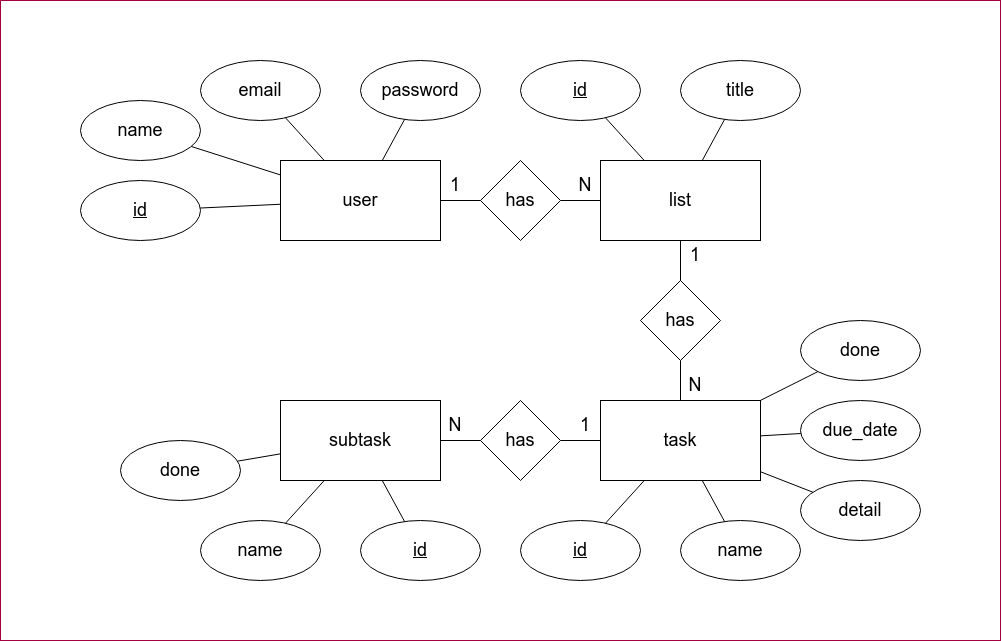

The diagram above was exported from draw.io. Its source (the exported page's mxGraphModel, read from the mxfile embedded in the PNG):
<mxGraphModel dx="1353" dy="1036" grid="1" gridSize="10" guides="1" tooltips="1" connect="1" arrows="1" fold="1" page="1" pageScale="1" pageWidth="850" pageHeight="1100" math="0" shadow="0">
  <root>
    <mxCell id="0" />
    <mxCell id="1" parent="0" />
    <mxCell id="132" value="" style="rounded=0;whiteSpace=wrap;html=1;fontSize=18;fontColor=#ffffff;strokeColor=#A50040;fillColor=#FFFFFF;" vertex="1" parent="1">
      <mxGeometry x="80" y="80" width="1000" height="640" as="geometry" />
    </mxCell>
    <mxCell id="4" value="" style="group" vertex="1" connectable="0" parent="1">
      <mxGeometry x="360" y="240" width="160" height="80" as="geometry" />
    </mxCell>
    <mxCell id="2" value="" style="html=1;dashed=0;whitespace=wrap;fillColor=#FFFFFF;strokeColor=#000000;" vertex="1" parent="4">
      <mxGeometry width="160" height="80" as="geometry" />
    </mxCell>
    <mxCell id="3" value="&lt;font color=&quot;#000000&quot; style=&quot;font-size: 18px&quot;&gt;user&lt;/font&gt;" style="text;html=1;strokeColor=none;fillColor=none;align=center;verticalAlign=middle;whiteSpace=wrap;rounded=0;" vertex="1" parent="4">
      <mxGeometry x="50" y="25" width="60" height="30" as="geometry" />
    </mxCell>
    <mxCell id="5" value="" style="group" vertex="1" connectable="0" parent="1">
      <mxGeometry x="680" y="240" width="160" height="80" as="geometry" />
    </mxCell>
    <mxCell id="6" value="" style="html=1;dashed=0;whitespace=wrap;fillColor=#FFFFFF;strokeColor=#000000;" vertex="1" parent="5">
      <mxGeometry width="160" height="80" as="geometry" />
    </mxCell>
    <mxCell id="7" value="&lt;font color=&quot;#000000&quot; style=&quot;font-size: 18px&quot;&gt;list&lt;/font&gt;" style="text;html=1;strokeColor=none;fillColor=none;align=center;verticalAlign=middle;whiteSpace=wrap;rounded=0;" vertex="1" parent="5">
      <mxGeometry x="50" y="25" width="60" height="30" as="geometry" />
    </mxCell>
    <mxCell id="18" style="edgeStyle=none;html=1;fontSize=20;fontColor=#000000;endArrow=none;endFill=0;strokeColor=#000000;" edge="1" parent="1" source="8" target="6">
      <mxGeometry relative="1" as="geometry" />
    </mxCell>
    <mxCell id="20" style="edgeStyle=none;html=1;fontSize=20;fontColor=#000000;endArrow=none;endFill=0;strokeColor=#000000;" edge="1" parent="1" source="9" target="11">
      <mxGeometry relative="1" as="geometry" />
    </mxCell>
    <mxCell id="10" value="" style="group" vertex="1" connectable="0" parent="1">
      <mxGeometry x="680" y="480" width="160" height="80" as="geometry" />
    </mxCell>
    <mxCell id="11" value="" style="html=1;dashed=0;whitespace=wrap;fillColor=#FFFFFF;strokeColor=#000000;" vertex="1" parent="10">
      <mxGeometry width="160" height="80" as="geometry" />
    </mxCell>
    <mxCell id="12" value="&lt;font color=&quot;#000000&quot; style=&quot;font-size: 18px&quot;&gt;task&lt;/font&gt;" style="text;html=1;strokeColor=none;fillColor=none;align=center;verticalAlign=middle;whiteSpace=wrap;rounded=0;" vertex="1" parent="10">
      <mxGeometry x="50" y="25" width="60" height="30" as="geometry" />
    </mxCell>
    <mxCell id="22" style="edgeStyle=none;html=1;fontSize=20;fontColor=#000000;endArrow=none;endFill=0;strokeColor=#000000;" edge="1" parent="1" source="13" target="15">
      <mxGeometry relative="1" as="geometry" />
    </mxCell>
    <mxCell id="14" value="" style="group" vertex="1" connectable="0" parent="1">
      <mxGeometry x="360" y="480" width="160" height="80" as="geometry" />
    </mxCell>
    <mxCell id="33" value="" style="group" vertex="1" connectable="0" parent="14">
      <mxGeometry width="160" height="80" as="geometry" />
    </mxCell>
    <mxCell id="15" value="" style="html=1;dashed=0;whitespace=wrap;fillColor=#FFFFFF;strokeColor=#000000;" vertex="1" parent="33">
      <mxGeometry width="160" height="80" as="geometry" />
    </mxCell>
    <mxCell id="16" value="&lt;font color=&quot;#000000&quot; style=&quot;font-size: 18px&quot;&gt;subtask&lt;/font&gt;" style="text;html=1;strokeColor=none;fillColor=none;align=center;verticalAlign=middle;whiteSpace=wrap;rounded=0;" vertex="1" parent="33">
      <mxGeometry x="50" y="25" width="60" height="30" as="geometry" />
    </mxCell>
    <mxCell id="17" style="edgeStyle=none;html=1;fontSize=20;fontColor=#000000;endArrow=none;endFill=0;strokeColor=#000000;" edge="1" parent="1" source="2" target="8">
      <mxGeometry relative="1" as="geometry" />
    </mxCell>
    <mxCell id="19" style="edgeStyle=none;html=1;entryX=0.5;entryY=1;entryDx=0;entryDy=0;fontSize=20;fontColor=#000000;endArrow=none;endFill=0;strokeColor=#000000;" edge="1" parent="1" source="6" target="24">
      <mxGeometry relative="1" as="geometry" />
    </mxCell>
    <mxCell id="21" style="edgeStyle=none;html=1;fontSize=20;fontColor=#000000;endArrow=none;endFill=0;strokeColor=#000000;" edge="1" parent="1" source="11" target="13">
      <mxGeometry relative="1" as="geometry" />
    </mxCell>
    <mxCell id="25" value="" style="group" vertex="1" connectable="0" parent="1">
      <mxGeometry x="560" y="240" width="80" height="80" as="geometry" />
    </mxCell>
    <mxCell id="8" value="" style="rhombus;whiteSpace=wrap;html=1;fontSize=20;fontColor=#000000;strokeColor=#000000;fillColor=#FFFFFF;" vertex="1" parent="25">
      <mxGeometry width="80" height="80" as="geometry" />
    </mxCell>
    <mxCell id="23" value="&lt;font color=&quot;#000000&quot; style=&quot;font-size: 18px&quot;&gt;has&lt;/font&gt;" style="text;html=1;strokeColor=none;fillColor=none;align=center;verticalAlign=middle;whiteSpace=wrap;rounded=0;" vertex="1" parent="25">
      <mxGeometry x="10" y="25" width="60" height="30" as="geometry" />
    </mxCell>
    <mxCell id="26" value="" style="group" vertex="1" connectable="0" parent="1">
      <mxGeometry x="720" y="360" width="80" height="80" as="geometry" />
    </mxCell>
    <mxCell id="9" value="" style="rhombus;whiteSpace=wrap;html=1;fontSize=20;fontColor=#000000;strokeColor=#000000;fillColor=#FFFFFF;" vertex="1" parent="26">
      <mxGeometry width="80" height="80" as="geometry" />
    </mxCell>
    <mxCell id="24" value="&lt;font color=&quot;#000000&quot; style=&quot;font-size: 18px&quot;&gt;has&lt;/font&gt;" style="text;html=1;strokeColor=none;fillColor=none;align=center;verticalAlign=middle;whiteSpace=wrap;rounded=0;" vertex="1" parent="26">
      <mxGeometry x="10" y="25" width="60" height="30" as="geometry" />
    </mxCell>
    <mxCell id="28" value="" style="group" vertex="1" connectable="0" parent="1">
      <mxGeometry x="560" y="480" width="80" height="80" as="geometry" />
    </mxCell>
    <mxCell id="13" value="" style="rhombus;whiteSpace=wrap;html=1;fontSize=20;fontColor=#000000;strokeColor=#000000;fillColor=#FFFFFF;" vertex="1" parent="28">
      <mxGeometry width="80" height="80" as="geometry" />
    </mxCell>
    <mxCell id="27" value="&lt;font color=&quot;#000000&quot; style=&quot;font-size: 18px&quot;&gt;has&lt;/font&gt;" style="text;html=1;strokeColor=none;fillColor=none;align=center;verticalAlign=middle;whiteSpace=wrap;rounded=0;" vertex="1" parent="28">
      <mxGeometry x="10" y="25" width="60" height="30" as="geometry" />
    </mxCell>
    <mxCell id="36" value="" style="group;fontStyle=4" vertex="1" connectable="0" parent="1">
      <mxGeometry x="160" y="260" width="120" height="60" as="geometry" />
    </mxCell>
    <mxCell id="34" value="" style="ellipse;whiteSpace=wrap;html=1;fontSize=20;fontColor=#000000;strokeColor=#000000;fillColor=#FFFFFF;" vertex="1" parent="36">
      <mxGeometry width="120" height="60" as="geometry" />
    </mxCell>
    <mxCell id="35" value="&lt;font color=&quot;#000000&quot; size=&quot;1&quot;&gt;&lt;u style=&quot;font-size: 18px&quot;&gt;id&lt;/u&gt;&lt;/font&gt;" style="text;html=1;strokeColor=none;fillColor=none;align=center;verticalAlign=middle;whiteSpace=wrap;rounded=0;" vertex="1" parent="36">
      <mxGeometry x="30" y="18.75" width="60" height="22.5" as="geometry" />
    </mxCell>
    <mxCell id="40" value="" style="group" vertex="1" connectable="0" parent="1">
      <mxGeometry x="160" y="180" width="120" height="60" as="geometry" />
    </mxCell>
    <mxCell id="38" value="" style="ellipse;whiteSpace=wrap;html=1;fontSize=20;fontColor=#000000;strokeColor=#000000;fillColor=#FFFFFF;" vertex="1" parent="40">
      <mxGeometry width="120" height="60" as="geometry" />
    </mxCell>
    <mxCell id="39" value="&lt;font color=&quot;#000000&quot; style=&quot;font-size: 18px&quot;&gt;name&lt;/font&gt;" style="text;html=1;strokeColor=none;fillColor=none;align=center;verticalAlign=middle;whiteSpace=wrap;rounded=0;" vertex="1" parent="40">
      <mxGeometry x="30" y="18.75" width="60" height="22.5" as="geometry" />
    </mxCell>
    <mxCell id="44" value="" style="group" vertex="1" connectable="0" parent="1">
      <mxGeometry x="280" y="140" width="120" height="60" as="geometry" />
    </mxCell>
    <mxCell id="45" value="" style="ellipse;whiteSpace=wrap;html=1;fontSize=20;fontColor=#000000;strokeColor=#000000;fillColor=#FFFFFF;" vertex="1" parent="44">
      <mxGeometry width="120" height="60" as="geometry" />
    </mxCell>
    <mxCell id="46" value="&lt;font color=&quot;#000000&quot; style=&quot;font-size: 18px&quot;&gt;email&lt;/font&gt;" style="text;html=1;strokeColor=none;fillColor=none;align=center;verticalAlign=middle;whiteSpace=wrap;rounded=0;" vertex="1" parent="44">
      <mxGeometry x="30" y="18.75" width="60" height="22.5" as="geometry" />
    </mxCell>
    <mxCell id="47" value="" style="group" vertex="1" connectable="0" parent="1">
      <mxGeometry x="440" y="140" width="120" height="60" as="geometry" />
    </mxCell>
    <mxCell id="48" value="" style="ellipse;whiteSpace=wrap;html=1;fontSize=20;fontColor=#000000;strokeColor=#000000;fillColor=#FFFFFF;" vertex="1" parent="47">
      <mxGeometry width="120" height="60" as="geometry" />
    </mxCell>
    <mxCell id="49" value="&lt;font color=&quot;#000000&quot; style=&quot;font-size: 18px&quot;&gt;password&lt;/font&gt;" style="text;html=1;strokeColor=none;fillColor=none;align=center;verticalAlign=middle;whiteSpace=wrap;rounded=0;" vertex="1" parent="47">
      <mxGeometry x="30" y="18.75" width="60" height="22.5" as="geometry" />
    </mxCell>
    <mxCell id="55" style="edgeStyle=none;html=1;fontSize=18;fontColor=#000000;endArrow=none;endFill=0;strokeColor=#000000;" edge="1" parent="1" source="2" target="45">
      <mxGeometry relative="1" as="geometry" />
    </mxCell>
    <mxCell id="56" style="edgeStyle=none;html=1;fontSize=18;fontColor=#000000;endArrow=none;endFill=0;strokeColor=#000000;" edge="1" parent="1" source="2" target="38">
      <mxGeometry relative="1" as="geometry" />
    </mxCell>
    <mxCell id="57" style="edgeStyle=none;html=1;fontSize=18;fontColor=#000000;endArrow=none;endFill=0;strokeColor=#000000;" edge="1" parent="1" source="2" target="34">
      <mxGeometry relative="1" as="geometry" />
    </mxCell>
    <mxCell id="58" style="edgeStyle=none;html=1;fontSize=18;fontColor=#000000;endArrow=none;endFill=0;strokeColor=#000000;" edge="1" parent="1" source="2" target="48">
      <mxGeometry relative="1" as="geometry" />
    </mxCell>
    <mxCell id="59" value="" style="group;fontStyle=4" vertex="1" connectable="0" parent="1">
      <mxGeometry x="600" y="140" width="120" height="60" as="geometry" />
    </mxCell>
    <mxCell id="60" value="" style="ellipse;whiteSpace=wrap;html=1;fontSize=20;fontColor=#000000;strokeColor=#000000;fillColor=#FFFFFF;" vertex="1" parent="59">
      <mxGeometry width="120" height="60" as="geometry" />
    </mxCell>
    <mxCell id="61" value="&lt;font color=&quot;#000000&quot; size=&quot;1&quot;&gt;&lt;u style=&quot;font-size: 18px&quot;&gt;id&lt;/u&gt;&lt;/font&gt;" style="text;html=1;strokeColor=none;fillColor=none;align=center;verticalAlign=middle;whiteSpace=wrap;rounded=0;" vertex="1" parent="59">
      <mxGeometry x="30" y="18.75" width="60" height="22.5" as="geometry" />
    </mxCell>
    <mxCell id="65" style="edgeStyle=none;html=1;fontSize=18;fontColor=#000000;endArrow=none;endFill=0;strokeColor=#000000;" edge="1" parent="1" source="6" target="60">
      <mxGeometry relative="1" as="geometry" />
    </mxCell>
    <mxCell id="66" value="" style="group;fontStyle=4" vertex="1" connectable="0" parent="1">
      <mxGeometry x="760" y="140" width="120" height="60" as="geometry" />
    </mxCell>
    <mxCell id="68" value="&lt;font color=&quot;#000000&quot; size=&quot;1&quot;&gt;&lt;u style=&quot;font-size: 18px&quot;&gt;title&lt;/u&gt;&lt;/font&gt;" style="text;html=1;strokeColor=none;fillColor=none;align=center;verticalAlign=middle;whiteSpace=wrap;rounded=0;" vertex="1" parent="66">
      <mxGeometry x="30" y="18.75" width="60" height="22.5" as="geometry" />
    </mxCell>
    <mxCell id="71" value="" style="group" vertex="1" connectable="0" parent="66">
      <mxGeometry width="120" height="60" as="geometry" />
    </mxCell>
    <mxCell id="72" value="" style="ellipse;whiteSpace=wrap;html=1;fontSize=20;fontColor=#000000;strokeColor=#000000;fillColor=#FFFFFF;" vertex="1" parent="71">
      <mxGeometry width="120" height="60" as="geometry" />
    </mxCell>
    <mxCell id="73" value="&lt;font color=&quot;#000000&quot; style=&quot;font-size: 18px&quot;&gt;title&lt;/font&gt;" style="text;html=1;strokeColor=none;fillColor=none;align=center;verticalAlign=middle;whiteSpace=wrap;rounded=0;" vertex="1" parent="71">
      <mxGeometry x="30" y="18.75" width="60" height="22.5" as="geometry" />
    </mxCell>
    <mxCell id="74" style="edgeStyle=none;html=1;fontSize=18;fontColor=#000000;endArrow=none;endFill=0;strokeColor=#000000;" edge="1" parent="1" source="6" target="72">
      <mxGeometry relative="1" as="geometry" />
    </mxCell>
    <mxCell id="80" value="" style="group;fontStyle=4" vertex="1" connectable="0" parent="1">
      <mxGeometry x="600" y="600" width="120" height="60" as="geometry" />
    </mxCell>
    <mxCell id="81" value="" style="ellipse;whiteSpace=wrap;html=1;fontSize=20;fontColor=#000000;strokeColor=#000000;fillColor=#FFFFFF;" vertex="1" parent="80">
      <mxGeometry width="120" height="60" as="geometry" />
    </mxCell>
    <mxCell id="82" value="&lt;font color=&quot;#000000&quot; size=&quot;1&quot;&gt;&lt;u style=&quot;font-size: 18px&quot;&gt;id&lt;/u&gt;&lt;/font&gt;" style="text;html=1;strokeColor=none;fillColor=none;align=center;verticalAlign=middle;whiteSpace=wrap;rounded=0;" vertex="1" parent="80">
      <mxGeometry x="30" y="18.75" width="60" height="22.5" as="geometry" />
    </mxCell>
    <mxCell id="83" style="edgeStyle=none;html=1;fontSize=18;fontColor=#000000;endArrow=none;endFill=0;strokeColor=#000000;" edge="1" parent="1" source="11" target="81">
      <mxGeometry relative="1" as="geometry" />
    </mxCell>
    <mxCell id="84" value="" style="group" vertex="1" connectable="0" parent="1">
      <mxGeometry x="760" y="600" width="120" height="60" as="geometry" />
    </mxCell>
    <mxCell id="85" value="" style="ellipse;whiteSpace=wrap;html=1;fontSize=20;fontColor=#000000;strokeColor=#000000;fillColor=#FFFFFF;" vertex="1" parent="84">
      <mxGeometry width="120" height="60" as="geometry" />
    </mxCell>
    <mxCell id="86" value="&lt;font color=&quot;#000000&quot; style=&quot;font-size: 18px&quot;&gt;name&lt;/font&gt;" style="text;html=1;strokeColor=none;fillColor=none;align=center;verticalAlign=middle;whiteSpace=wrap;rounded=0;" vertex="1" parent="84">
      <mxGeometry x="30" y="18.75" width="60" height="22.5" as="geometry" />
    </mxCell>
    <mxCell id="87" style="edgeStyle=none;html=1;fontSize=18;fontColor=#000000;endArrow=none;endFill=0;strokeColor=#000000;" edge="1" parent="1" source="11" target="85">
      <mxGeometry relative="1" as="geometry" />
    </mxCell>
    <mxCell id="92" value="" style="group" vertex="1" connectable="0" parent="1">
      <mxGeometry x="880" y="560" width="120" height="60" as="geometry" />
    </mxCell>
    <mxCell id="93" value="" style="ellipse;whiteSpace=wrap;html=1;fontSize=20;fontColor=#000000;strokeColor=#000000;fillColor=#FFFFFF;" vertex="1" parent="92">
      <mxGeometry width="120" height="60" as="geometry" />
    </mxCell>
    <mxCell id="94" value="&lt;font color=&quot;#000000&quot; style=&quot;font-size: 18px&quot;&gt;detail&lt;/font&gt;" style="text;html=1;strokeColor=none;fillColor=none;align=center;verticalAlign=middle;whiteSpace=wrap;rounded=0;" vertex="1" parent="92">
      <mxGeometry x="30" y="18.75" width="60" height="22.5" as="geometry" />
    </mxCell>
    <mxCell id="96" style="edgeStyle=none;html=1;fontSize=18;fontColor=#000000;endArrow=none;endFill=0;strokeColor=#000000;" edge="1" parent="1" source="11" target="93">
      <mxGeometry relative="1" as="geometry" />
    </mxCell>
    <mxCell id="97" value="" style="group" vertex="1" connectable="0" parent="1">
      <mxGeometry x="880" y="480" width="120" height="60" as="geometry" />
    </mxCell>
    <mxCell id="98" value="" style="ellipse;whiteSpace=wrap;html=1;fontSize=20;fontColor=#000000;strokeColor=#000000;fillColor=#FFFFFF;" vertex="1" parent="97">
      <mxGeometry width="120" height="60" as="geometry" />
    </mxCell>
    <mxCell id="99" value="&lt;font color=&quot;#000000&quot; style=&quot;font-size: 18px&quot;&gt;due_date&lt;/font&gt;" style="text;html=1;strokeColor=none;fillColor=none;align=center;verticalAlign=middle;whiteSpace=wrap;rounded=0;" vertex="1" parent="97">
      <mxGeometry x="30" y="18.75" width="60" height="22.5" as="geometry" />
    </mxCell>
    <mxCell id="100" value="" style="group" vertex="1" connectable="0" parent="1">
      <mxGeometry x="880" y="400" width="120" height="60" as="geometry" />
    </mxCell>
    <mxCell id="101" value="" style="ellipse;whiteSpace=wrap;html=1;fontSize=20;fontColor=#000000;strokeColor=#000000;fillColor=#FFFFFF;" vertex="1" parent="100">
      <mxGeometry width="120" height="60" as="geometry" />
    </mxCell>
    <mxCell id="102" value="&lt;font color=&quot;#000000&quot; style=&quot;font-size: 18px&quot;&gt;done&lt;/font&gt;" style="text;html=1;strokeColor=none;fillColor=none;align=center;verticalAlign=middle;whiteSpace=wrap;rounded=0;" vertex="1" parent="100">
      <mxGeometry x="30" y="18.75" width="60" height="22.5" as="geometry" />
    </mxCell>
    <mxCell id="103" style="edgeStyle=none;html=1;fontSize=18;fontColor=#000000;endArrow=none;endFill=0;strokeColor=#000000;" edge="1" parent="1" source="11" target="101">
      <mxGeometry relative="1" as="geometry" />
    </mxCell>
    <mxCell id="104" style="edgeStyle=none;html=1;fontSize=18;fontColor=#000000;endArrow=none;endFill=0;strokeColor=#000000;" edge="1" parent="1" source="11" target="98">
      <mxGeometry relative="1" as="geometry" />
    </mxCell>
    <mxCell id="106" value="" style="group;fontStyle=4" vertex="1" connectable="0" parent="1">
      <mxGeometry x="440" y="600" width="120" height="60" as="geometry" />
    </mxCell>
    <mxCell id="107" value="" style="ellipse;whiteSpace=wrap;html=1;fontSize=20;fontColor=#000000;strokeColor=#000000;fillColor=#FFFFFF;" vertex="1" parent="106">
      <mxGeometry width="120" height="60" as="geometry" />
    </mxCell>
    <mxCell id="108" value="&lt;font color=&quot;#000000&quot; size=&quot;1&quot;&gt;&lt;u style=&quot;font-size: 18px&quot;&gt;id&lt;/u&gt;&lt;/font&gt;" style="text;html=1;strokeColor=none;fillColor=none;align=center;verticalAlign=middle;whiteSpace=wrap;rounded=0;" vertex="1" parent="106">
      <mxGeometry x="30" y="18.75" width="60" height="22.5" as="geometry" />
    </mxCell>
    <mxCell id="110" value="" style="group" vertex="1" connectable="0" parent="1">
      <mxGeometry x="280" y="600" width="120" height="60" as="geometry" />
    </mxCell>
    <mxCell id="111" value="" style="ellipse;whiteSpace=wrap;html=1;fontSize=20;fontColor=#000000;strokeColor=#000000;fillColor=#FFFFFF;" vertex="1" parent="110">
      <mxGeometry width="120" height="60" as="geometry" />
    </mxCell>
    <mxCell id="112" value="&lt;font color=&quot;#000000&quot; style=&quot;font-size: 18px&quot;&gt;name&lt;/font&gt;" style="text;html=1;strokeColor=none;fillColor=none;align=center;verticalAlign=middle;whiteSpace=wrap;rounded=0;" vertex="1" parent="110">
      <mxGeometry x="30" y="18.75" width="60" height="22.5" as="geometry" />
    </mxCell>
    <mxCell id="113" style="edgeStyle=none;html=1;fontSize=18;fontColor=#000000;endArrow=none;endFill=0;strokeColor=#000000;" edge="1" parent="1" source="15" target="107">
      <mxGeometry relative="1" as="geometry" />
    </mxCell>
    <mxCell id="114" style="edgeStyle=none;html=1;fontSize=18;fontColor=#000000;endArrow=none;endFill=0;strokeColor=#000000;" edge="1" parent="1" source="15" target="111">
      <mxGeometry relative="1" as="geometry" />
    </mxCell>
    <mxCell id="115" value="" style="group" vertex="1" connectable="0" parent="1">
      <mxGeometry x="200" y="520" width="120" height="60" as="geometry" />
    </mxCell>
    <mxCell id="116" value="" style="ellipse;whiteSpace=wrap;html=1;fontSize=20;fontColor=#000000;strokeColor=#000000;fillColor=#FFFFFF;" vertex="1" parent="115">
      <mxGeometry width="120" height="60" as="geometry" />
    </mxCell>
    <mxCell id="117" value="&lt;font color=&quot;#000000&quot; style=&quot;font-size: 18px&quot;&gt;done&lt;/font&gt;" style="text;html=1;strokeColor=none;fillColor=none;align=center;verticalAlign=middle;whiteSpace=wrap;rounded=0;" vertex="1" parent="115">
      <mxGeometry x="30" y="18.75" width="60" height="22.5" as="geometry" />
    </mxCell>
    <mxCell id="118" style="edgeStyle=none;html=1;fontSize=18;fontColor=#000000;endArrow=none;endFill=0;strokeColor=#000000;" edge="1" parent="1" source="116" target="15">
      <mxGeometry relative="1" as="geometry" />
    </mxCell>
    <mxCell id="126" value="&lt;font style=&quot;font-size: 18px&quot; color=&quot;#000000&quot;&gt;1&lt;/font&gt;" style="text;html=1;strokeColor=none;fillColor=none;align=center;verticalAlign=middle;whiteSpace=wrap;rounded=0;" vertex="1" parent="1">
      <mxGeometry x="520" y="250" width="30" height="30" as="geometry" />
    </mxCell>
    <mxCell id="127" value="&lt;font style=&quot;font-size: 18px&quot; color=&quot;#000000&quot;&gt;N&lt;/font&gt;" style="text;html=1;strokeColor=none;fillColor=none;align=center;verticalAlign=middle;whiteSpace=wrap;rounded=0;" vertex="1" parent="1">
      <mxGeometry x="650" y="250" width="30" height="30" as="geometry" />
    </mxCell>
    <mxCell id="128" value="&lt;font style=&quot;font-size: 18px&quot; color=&quot;#000000&quot;&gt;1&lt;/font&gt;" style="text;html=1;strokeColor=none;fillColor=none;align=center;verticalAlign=middle;whiteSpace=wrap;rounded=0;" vertex="1" parent="1">
      <mxGeometry x="760" y="320" width="30" height="30" as="geometry" />
    </mxCell>
    <mxCell id="129" value="&lt;font style=&quot;font-size: 18px&quot; color=&quot;#000000&quot;&gt;N&lt;/font&gt;" style="text;html=1;strokeColor=none;fillColor=none;align=center;verticalAlign=middle;whiteSpace=wrap;rounded=0;" vertex="1" parent="1">
      <mxGeometry x="760" y="450" width="30" height="30" as="geometry" />
    </mxCell>
    <mxCell id="130" value="&lt;font style=&quot;font-size: 18px&quot; color=&quot;#000000&quot;&gt;1&lt;/font&gt;" style="text;html=1;strokeColor=none;fillColor=none;align=center;verticalAlign=middle;whiteSpace=wrap;rounded=0;" vertex="1" parent="1">
      <mxGeometry x="650" y="490" width="30" height="30" as="geometry" />
    </mxCell>
    <mxCell id="131" value="&lt;font style=&quot;font-size: 18px&quot; color=&quot;#000000&quot;&gt;N&lt;/font&gt;" style="text;html=1;strokeColor=none;fillColor=none;align=center;verticalAlign=middle;whiteSpace=wrap;rounded=0;" vertex="1" parent="1">
      <mxGeometry x="520" y="490" width="30" height="30" as="geometry" />
    </mxCell>
  </root>
</mxGraphModel>